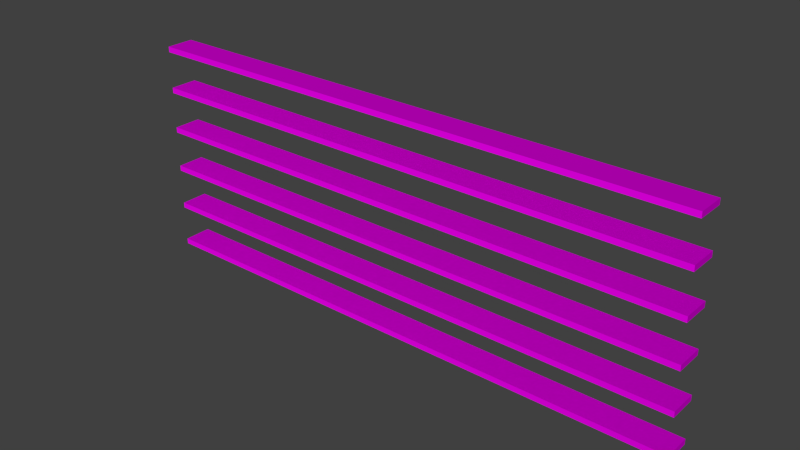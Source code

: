 # Source: cr-regalBoden.blend  (saved by Blender 2.76.0; exported with 4.5.12 LTS)
import bpy
from mathutils import Matrix  # noqa: F401  (used for matrix-valued properties, if any)

bpy.ops.wm.read_factory_settings(use_empty=True)
scene = bpy.context.scene
scene.name = 'Scene'

# ---- collections
col_collection_1 = bpy.data.collections.new('Collection 1'); scene.collection.children.link(col_collection_1)

# ---- images (referenced by path relative to the original .blend; pixels are not part of the script)
import os
ASSET_DIR = os.environ.get("B2B_ASSET_DIR", "")  # directory of the original .blend (textures are referenced by path, not embedded)
HERE = os.path.dirname(os.path.abspath(__file__))  # packed textures are extracted next to this script under _unpacked/

def load_image(name, relpath, width, height, colorspace="sRGB"):
    """Load a texture the original file referenced (path relative to the .blend, or extracted next to this script)."""
    p = next((c for c in (os.path.join(HERE, relpath), os.path.join(ASSET_DIR, relpath)) if relpath and os.path.exists(c)), "")
    if p:
        img = bpy.data.images.load(p, check_existing=True)
        img.name = name
    else:  # same state as the original file: an image datablock whose file is absent (Cycles renders it pink)
        img = bpy.data.images.new(name, width, height)
        img.source = "FILE"
        img.filepath = "//" + (relpath or name)
    img.colorspace_settings.name = colorspace
    return img
img_woodplanksold0151_18_s_bump_png = load_image('WoodPlanksOld0151_18_S_Bump.png', 'WoodPlanksOld0151_18_S_Bump.png', 1024, 1024, 'sRGB')
img_woodplanksold0151_18_s_spec_png = load_image('WoodPlanksOld0151_18_S_Spec.png', 'WoodPlanksOld0151_18_S_Spec.png', 1024, 1024, 'sRGB')
img_woodplanksold0151_18_s_jpg = load_image('WoodPlanksOld0151_18_S.jpg', 'WoodPlanksOld0151_18_S.jpg', 1024, 1024, 'sRGB')

# ---- materials (node trees are filled in below, after node groups)
mat_material_001 = bpy.data.materials.new('Material.001')
mat_material_001.alpha_threshold = 0.0
mat_material_001.roughness = 0.5

# ---- material node trees
mat_material_001.use_nodes = True; mat_material_001.node_tree.nodes.clear()
_N = mat_material_001.node_tree.nodes; _L = mat_material_001.node_tree.links
n0 = _N.new('ShaderNodeBsdfDiffuse'); n0.name = 'Diffuse BSDF'; n0.location = (-14, 296)
n1 = _N.new('ShaderNodeBsdfAnisotropic'); n1.name = 'Glossy BSDF'; n1.location = (-19, 38)
n1.distribution = 'GGX'
n1.inputs[1].default_value = 0.4472
n2 = _N.new('ShaderNodeTexImage'); n2.name = 'Image Texture'; n2.location = (-236, 603)
n2.width = 140
n2.image = img_woodplanksold0151_18_s_bump_png
n3 = _N.new('ShaderNodeTexImage'); n3.name = 'Image Texture.002'; n3.location = (-257, 66)
n3.width = 140
n3.image = img_woodplanksold0151_18_s_spec_png
n4 = _N.new('ShaderNodeTexImage'); n4.name = 'Image Texture.001'; n4.location = (-251, 323)
n4.width = 140
n4.image = img_woodplanksold0151_18_s_jpg
n5 = _N.new('ShaderNodeTexCoord'); n5.name = 'Texture Coordinate'; n5.location = (-866, 369)
n6 = _N.new('ShaderNodeMixShader'); n6.name = 'Mix Shader'; n6.location = (214, 130)
n7 = _N.new('ShaderNodeOutputMaterial'); n7.name = 'Material Output'; n7.location = (460, 305)
n8 = _N.new('ShaderNodeMapping'); n8.name = 'Mapping'; n8.location = (-638, 406)
n8.inputs[1].default_value = (1.0, 1.0, 1.0)
n8.inputs[2].default_value = (1.222, 4.695, 6.51)
n8.inputs[3].default_value = (18.4, 1.9, 3.0)
n9 = _N.new('ShaderNodeDisplacement'); n9.name = 'Displacement'; n9.location = (0, 0)
n9.inputs[1].default_value = 0.0
n9.inputs[2].default_value = 0.1
_L.new(n1.outputs[0], n6.inputs[2])
_L.new(n0.outputs[0], n6.inputs[1])
_L.new(n3.outputs[0], n1.inputs[0])
_L.new(n4.outputs[0], n0.inputs[0])
_L.new(n3.outputs[0], n1.inputs[4])
_L.new(n8.outputs[0], n4.inputs[0])
_L.new(n8.outputs[0], n2.inputs[0])
_L.new(n8.outputs[0], n3.inputs[0])
_L.new(n5.outputs[0], n8.inputs[0])
_L.new(n6.outputs[0], n7.inputs[0])
_L.new(n2.outputs[0], n9.inputs[0])
_L.new(n9.outputs[0], n7.inputs[2])
n7.is_active_output = True

# ---- world
world_world = bpy.data.worlds.new('World'); scene.world = world_world
world_world.color = (0.05088, 0.05088, 0.05088)
world_world.use_sun_shadow = False
world_world.sun_shadow_jitter_overblur = 0.0
world_world.cycles.sampling_method = 'MANUAL'
world_world.cycles.sample_map_resolution = 256

# ---- meshes
me_cube = bpy.data.meshes.new('Cube')
me_cube.from_pydata([(1.0, 1.0, -1.0), (1.0, -1.0, -1.0), (-1.0, -1.0, -1.0), (-1.0, 1.0, -1.0), (1.0, 1.0, 1.0), (1.0, -1.0, 1.0), (-1.0, -1.0, 1.0), (-1.0, 1.0, 1.0)], [], [(0, 1, 2, 3), (4, 7, 6, 5), (0, 4, 5, 1), (1, 5, 6, 2), (2, 6, 7, 3), (4, 0, 3, 7)])
me_cube.materials.append(mat_material_001)
me_cube.use_remesh_preserve_volume = False
me_cube.use_remesh_preserve_attributes = False
me_cube.use_mirror_vertex_groups = False
me_cube.update()

# ---- objects
ob_regalboden = bpy.data.objects.new('regalboden', me_cube)

# ---- transforms, parenting, visibility, modifiers, constraints
ob_regalboden.location = (0.0, 0.0, 0.0)
ob_regalboden.rotation_euler = (1.571, 7.55e-08, 1.571)
ob_regalboden.scale = (0.5, 0.1, 10.0)
ob_regalboden.lock_rotations_4d = False
ob_regalboden.empty_display_type = 'ARROWS'
ob_regalboden.lineart.crease_threshold = 0.0
_m = ob_regalboden.modifiers.new('Array', 'ARRAY')
_m.count = 6
_m.constant_offset_displace = (0.0, 0.0, 0.0)
_m.relative_offset_displace = (0.0, 7.5, 0.0)

# ---- collection membership
col_collection_1.objects.link(ob_regalboden)

# ---- scene / render settings (as saved in the file)
scene.frame_start = 1; scene.frame_end = 250; scene.frame_set(1)
scene.render.engine = 'CYCLES'
scene.render.resolution_percentage = 50
scene.render.dither_intensity = 0.0
scene.cycles.use_denoising = False
scene.cycles.samples = 10
scene.cycles.sampling_pattern = 'TABULATED_SOBOL'
scene.cycles.light_sampling_threshold = 0.0
scene.cycles.use_adaptive_sampling = False
scene.cycles.use_light_tree = False
scene.cycles.blur_glossy = 0.0
scene.cycles.pixel_filter_type = 'GAUSSIAN'
scene.cycles.sample_clamp_indirect = 0.0
scene.view_settings.view_transform = 'Standard'
bpy.context.view_layer.update()

# ---- added for rendering (the .blend has no active camera and no usable light): camera, sun
cam_auto = bpy.data.cameras.new('AutoCamera')
cam_auto.lens = 50.0
cam_auto.sensor_width = 36.0
cam_auto.clip_end = 1000.0
ob_auto_camera = bpy.data.objects.new('AutoCamera', cam_auto)
scene.collection.objects.link(ob_auto_camera)
ob_auto_camera.location = (19.8501, -23.8201, 19.6301)
ob_auto_camera.rotation_euler = (1.09748, -7.21219e-08, 0.694738)
scene.camera = ob_auto_camera
light_auto_sun = bpy.data.lights.new('AutoSun', 'SUN')
light_auto_sun.energy = 3.0
light_auto_sun.angle = 0.0523599
ob_auto_sun = bpy.data.objects.new('AutoSun', light_auto_sun)
scene.collection.objects.link(ob_auto_sun)
ob_auto_sun.rotation_euler = (0.872665, 0.174533, 0.523599)
bpy.context.view_layer.update()
